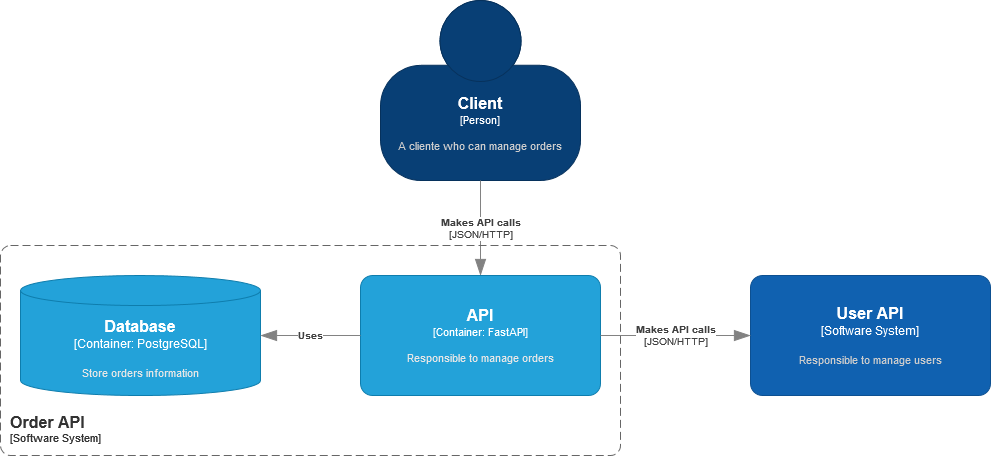

The diagram above was exported from draw.io. Its source (the exported page's mxGraphModel, read from the mxfile embedded in the PNG):
<mxGraphModel dx="2901" dy="774" grid="1" gridSize="10" guides="1" tooltips="1" connect="1" arrows="1" fold="1" page="1" pageScale="1" pageWidth="827" pageHeight="1169" math="0" shadow="0">
  <root>
    <mxCell id="0" />
    <mxCell id="1" parent="0" />
    <object placeholders="1" c4Name="Client" c4Type="Person" c4Description="A cliente who can manage orders" label="&lt;font style=&quot;font-size: 16px&quot;&gt;&lt;b&gt;%c4Name%&lt;/b&gt;&lt;/font&gt;&lt;div&gt;[%c4Type%]&lt;/div&gt;&lt;br&gt;&lt;div&gt;&lt;font style=&quot;font-size: 11px&quot;&gt;&lt;font color=&quot;#cccccc&quot;&gt;%c4Description%&lt;/font&gt;&lt;/div&gt;" id="JrCDTbIb5FvWaMAIlGZ6-1">
      <mxCell style="html=1;fontSize=11;dashed=0;whiteSpace=wrap;fillColor=#083F75;strokeColor=#06315C;fontColor=#ffffff;shape=mxgraph.c4.person2;align=center;metaEdit=1;points=[[0.5,0,0],[1,0.5,0],[1,0.75,0],[0.75,1,0],[0.5,1,0],[0.25,1,0],[0,0.75,0],[0,0.5,0]];resizable=0;" vertex="1" parent="1">
        <mxGeometry x="300" y="80" width="200" height="180" as="geometry" />
      </mxCell>
    </object>
    <object placeholders="1" c4Type="Relationship" c4Technology="JSON/HTTP" c4Description="Makes API calls" label="&lt;div style=&quot;text-align: left&quot;&gt;&lt;div style=&quot;text-align: center&quot;&gt;&lt;b&gt;%c4Description%&lt;/b&gt;&lt;/div&gt;&lt;div style=&quot;text-align: center&quot;&gt;[%c4Technology%]&lt;/div&gt;&lt;/div&gt;" id="JrCDTbIb5FvWaMAIlGZ6-2">
      <mxCell style="endArrow=blockThin;html=1;fontSize=10;fontColor=#404040;strokeWidth=1;endFill=1;strokeColor=#828282;elbow=vertical;metaEdit=1;endSize=14;startSize=14;jumpStyle=arc;jumpSize=16;rounded=0;edgeStyle=orthogonalEdgeStyle;exitX=0.5;exitY=1;exitDx=0;exitDy=0;exitPerimeter=0;" edge="1" parent="1" source="JrCDTbIb5FvWaMAIlGZ6-1" target="JrCDTbIb5FvWaMAIlGZ6-3">
        <mxGeometry width="240" relative="1" as="geometry">
          <mxPoint x="290" y="400" as="sourcePoint" />
          <mxPoint x="410" y="340" as="targetPoint" />
        </mxGeometry>
      </mxCell>
    </object>
    <object placeholders="1" c4Name="API" c4Type="Container" c4Technology="FastAPI" c4Description="Responsible to manage orders" label="&lt;font style=&quot;font-size: 16px&quot;&gt;&lt;b&gt;%c4Name%&lt;/b&gt;&lt;/font&gt;&lt;div&gt;[%c4Type%: %c4Technology%]&lt;/div&gt;&lt;br&gt;&lt;div&gt;&lt;font style=&quot;font-size: 11px&quot;&gt;&lt;font color=&quot;#E6E6E6&quot;&gt;%c4Description%&lt;/font&gt;&lt;/div&gt;" id="JrCDTbIb5FvWaMAIlGZ6-3">
      <mxCell style="rounded=1;whiteSpace=wrap;html=1;fontSize=11;labelBackgroundColor=none;fillColor=#23A2D9;fontColor=#ffffff;align=center;arcSize=10;strokeColor=#0E7DAD;metaEdit=1;resizable=0;points=[[0.25,0,0],[0.5,0,0],[0.75,0,0],[1,0.25,0],[1,0.5,0],[1,0.75,0],[0.75,1,0],[0.5,1,0],[0.25,1,0],[0,0.75,0],[0,0.5,0],[0,0.25,0]];" vertex="1" parent="1">
        <mxGeometry x="280" y="355" width="240" height="120" as="geometry" />
      </mxCell>
    </object>
    <object placeholders="1" c4Type="Database" c4Container="Container" c4Technology="PostgreSQL" c4Description="Store orders information" label="&lt;font style=&quot;font-size: 16px&quot;&gt;&lt;b&gt;%c4Type%&lt;/b&gt;&lt;/font&gt;&lt;div&gt;[%c4Container%:&amp;nbsp;%c4Technology%]&lt;/div&gt;&lt;br&gt;&lt;div&gt;&lt;font style=&quot;font-size: 11px&quot;&gt;&lt;font color=&quot;#E6E6E6&quot;&gt;%c4Description%&lt;/font&gt;&lt;/div&gt;" id="JrCDTbIb5FvWaMAIlGZ6-4">
      <mxCell style="shape=cylinder3;size=15;whiteSpace=wrap;html=1;boundedLbl=1;rounded=0;labelBackgroundColor=none;fillColor=#23A2D9;fontSize=12;fontColor=#ffffff;align=center;strokeColor=#0E7DAD;metaEdit=1;points=[[0.5,0,0],[1,0.25,0],[1,0.5,0],[1,0.75,0],[0.5,1,0],[0,0.75,0],[0,0.5,0],[0,0.25,0]];resizable=0;" vertex="1" parent="1">
        <mxGeometry x="-60" y="355" width="240" height="120" as="geometry" />
      </mxCell>
    </object>
    <object placeholders="1" c4Name="User API" c4Type="Software System" c4Description="Responsible to manage users" label="&lt;font style=&quot;font-size: 16px&quot;&gt;&lt;b&gt;%c4Name%&lt;/b&gt;&lt;/font&gt;&lt;div&gt;[%c4Type%]&lt;/div&gt;&lt;br&gt;&lt;div&gt;&lt;font style=&quot;font-size: 11px&quot;&gt;&lt;font color=&quot;#cccccc&quot;&gt;%c4Description%&lt;/font&gt;&lt;/div&gt;" id="JrCDTbIb5FvWaMAIlGZ6-5">
      <mxCell style="rounded=1;whiteSpace=wrap;html=1;labelBackgroundColor=none;fillColor=#1061B0;fontColor=#ffffff;align=center;arcSize=10;strokeColor=#0D5091;metaEdit=1;resizable=0;points=[[0.25,0,0],[0.5,0,0],[0.75,0,0],[1,0.25,0],[1,0.5,0],[1,0.75,0],[0.75,1,0],[0.5,1,0],[0.25,1,0],[0,0.75,0],[0,0.5,0],[0,0.25,0]];" vertex="1" parent="1">
        <mxGeometry x="670" y="355" width="240" height="120" as="geometry" />
      </mxCell>
    </object>
    <object placeholders="1" c4Type="Relationship" c4Technology="JSON/HTTP" c4Description="Makes API calls" label="&lt;div style=&quot;text-align: left&quot;&gt;&lt;div style=&quot;text-align: center&quot;&gt;&lt;b&gt;%c4Description%&lt;/b&gt;&lt;/div&gt;&lt;div style=&quot;text-align: center&quot;&gt;[%c4Technology%]&lt;/div&gt;&lt;/div&gt;" id="JrCDTbIb5FvWaMAIlGZ6-6">
      <mxCell style="endArrow=blockThin;html=1;fontSize=10;fontColor=#404040;strokeWidth=1;endFill=1;strokeColor=#828282;elbow=vertical;metaEdit=1;endSize=14;startSize=14;jumpStyle=arc;jumpSize=16;rounded=0;edgeStyle=orthogonalEdgeStyle;exitX=1;exitY=0.5;exitDx=0;exitDy=0;exitPerimeter=0;entryX=0;entryY=0.5;entryDx=0;entryDy=0;entryPerimeter=0;" edge="1" parent="1" source="JrCDTbIb5FvWaMAIlGZ6-3" target="JrCDTbIb5FvWaMAIlGZ6-5">
        <mxGeometry width="240" relative="1" as="geometry">
          <mxPoint x="290" y="400" as="sourcePoint" />
          <mxPoint x="620" y="320" as="targetPoint" />
        </mxGeometry>
      </mxCell>
    </object>
    <object placeholders="1" c4Name="Order API" c4Type="SystemScopeBoundary" c4Application="Software System" label="&lt;font style=&quot;font-size: 16px&quot;&gt;&lt;b&gt;&lt;div style=&quot;text-align: left&quot;&gt;%c4Name%&lt;/div&gt;&lt;/b&gt;&lt;/font&gt;&lt;div style=&quot;text-align: left&quot;&gt;[%c4Application%]&lt;/div&gt;" id="JrCDTbIb5FvWaMAIlGZ6-7">
      <mxCell style="rounded=1;fontSize=11;whiteSpace=wrap;html=1;dashed=1;arcSize=20;fillColor=none;strokeColor=#666666;fontColor=#333333;labelBackgroundColor=none;align=left;verticalAlign=bottom;labelBorderColor=none;spacingTop=0;spacing=10;dashPattern=8 4;metaEdit=1;rotatable=0;perimeter=rectanglePerimeter;noLabel=0;labelPadding=0;allowArrows=0;connectable=0;expand=0;recursiveResize=0;editable=1;pointerEvents=0;absoluteArcSize=1;points=[[0.25,0,0],[0.5,0,0],[0.75,0,0],[1,0.25,0],[1,0.5,0],[1,0.75,0],[0.75,1,0],[0.5,1,0],[0.25,1,0],[0,0.75,0],[0,0.5,0],[0,0.25,0]];" vertex="1" parent="1">
        <mxGeometry x="-80" y="325" width="620" height="210" as="geometry" />
      </mxCell>
    </object>
    <object placeholders="1" c4Type="Relationship" c4Description="Uses" label="&lt;div style=&quot;text-align: left&quot;&gt;&lt;div style=&quot;text-align: center&quot;&gt;&lt;b&gt;%c4Description%&lt;/b&gt;&lt;/div&gt;" id="JrCDTbIb5FvWaMAIlGZ6-8">
      <mxCell style="endArrow=blockThin;html=1;fontSize=10;fontColor=#404040;strokeWidth=1;endFill=1;strokeColor=#828282;elbow=vertical;metaEdit=1;endSize=14;startSize=14;jumpStyle=arc;jumpSize=16;rounded=0;edgeStyle=orthogonalEdgeStyle;entryX=1;entryY=0.5;entryDx=0;entryDy=0;entryPerimeter=0;exitX=0;exitY=0.5;exitDx=0;exitDy=0;exitPerimeter=0;" edge="1" parent="1" source="JrCDTbIb5FvWaMAIlGZ6-3" target="JrCDTbIb5FvWaMAIlGZ6-4">
        <mxGeometry width="240" relative="1" as="geometry">
          <mxPoint x="290" y="385" as="sourcePoint" />
          <mxPoint x="530" y="385" as="targetPoint" />
        </mxGeometry>
      </mxCell>
    </object>
  </root>
</mxGraphModel>